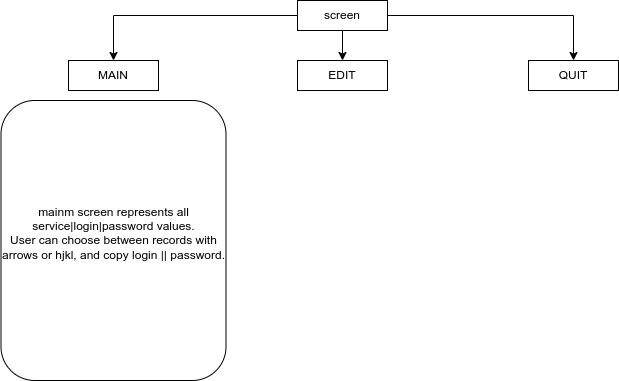

The diagram above was exported from draw.io. Its source (the exported page's mxGraphModel, read from the mxfile embedded in the PNG):
<mxGraphModel dx="1387" dy="823" grid="1" gridSize="10" guides="1" tooltips="1" connect="1" arrows="1" fold="1" page="1" pageScale="1" pageWidth="827" pageHeight="1169" math="0" shadow="0">
  <root>
    <mxCell id="0" />
    <mxCell id="1" parent="0" />
    <mxCell id="NgxLlZuCDSP1E0k0ak16-3" value="" style="edgeStyle=orthogonalEdgeStyle;rounded=0;orthogonalLoop=1;jettySize=auto;html=1;" edge="1" parent="1" source="NgxLlZuCDSP1E0k0ak16-1" target="NgxLlZuCDSP1E0k0ak16-2">
      <mxGeometry relative="1" as="geometry" />
    </mxCell>
    <mxCell id="NgxLlZuCDSP1E0k0ak16-5" value="" style="edgeStyle=orthogonalEdgeStyle;rounded=0;orthogonalLoop=1;jettySize=auto;html=1;" edge="1" parent="1" source="NgxLlZuCDSP1E0k0ak16-1" target="NgxLlZuCDSP1E0k0ak16-4">
      <mxGeometry relative="1" as="geometry" />
    </mxCell>
    <mxCell id="NgxLlZuCDSP1E0k0ak16-7" value="" style="edgeStyle=orthogonalEdgeStyle;rounded=0;orthogonalLoop=1;jettySize=auto;html=1;" edge="1" parent="1" source="NgxLlZuCDSP1E0k0ak16-1" target="NgxLlZuCDSP1E0k0ak16-6">
      <mxGeometry relative="1" as="geometry" />
    </mxCell>
    <mxCell id="NgxLlZuCDSP1E0k0ak16-1" value="screen" style="rounded=0;whiteSpace=wrap;html=1;" vertex="1" parent="1">
      <mxGeometry x="369" y="10" width="90" height="30" as="geometry" />
    </mxCell>
    <mxCell id="NgxLlZuCDSP1E0k0ak16-2" value="MAIN" style="rounded=0;whiteSpace=wrap;html=1;" vertex="1" parent="1">
      <mxGeometry x="140" y="70" width="90" height="30" as="geometry" />
    </mxCell>
    <mxCell id="NgxLlZuCDSP1E0k0ak16-4" value="EDIT" style="rounded=0;whiteSpace=wrap;html=1;" vertex="1" parent="1">
      <mxGeometry x="369" y="70" width="90" height="30" as="geometry" />
    </mxCell>
    <mxCell id="NgxLlZuCDSP1E0k0ak16-6" value="QUIT" style="rounded=0;whiteSpace=wrap;html=1;" vertex="1" parent="1">
      <mxGeometry x="600" y="70" width="90" height="30" as="geometry" />
    </mxCell>
    <mxCell id="NgxLlZuCDSP1E0k0ak16-8" value="mainm screen represents all service|login|password values.&lt;div&gt;User can choose between records with arrows or hjkl, and copy login || password.&lt;/div&gt;&lt;div&gt;&lt;br&gt;&lt;/div&gt;" style="rounded=1;whiteSpace=wrap;html=1;" vertex="1" parent="1">
      <mxGeometry x="72.5" y="110" width="225" height="280" as="geometry" />
    </mxCell>
  </root>
</mxGraphModel>